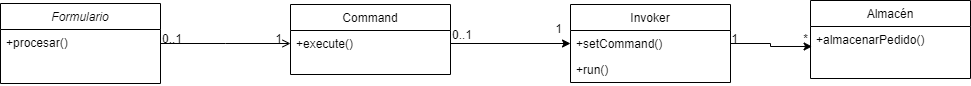

The diagram above was exported from draw.io. Its source (the exported page's mxGraphModel, read from the mxfile embedded in the PNG):
<mxGraphModel dx="1050" dy="549" grid="1" gridSize="10" guides="1" tooltips="1" connect="1" arrows="1" fold="1" page="1" pageScale="1" pageWidth="827" pageHeight="1169" math="0" shadow="0">
  <root>
    <mxCell id="WIyWlLk6GJQsqaUBKTNV-0" />
    <mxCell id="WIyWlLk6GJQsqaUBKTNV-1" parent="WIyWlLk6GJQsqaUBKTNV-0" />
    <mxCell id="zkfFHV4jXpPFQw0GAbJ--0" value="Formulario" style="swimlane;fontStyle=2;align=center;verticalAlign=top;childLayout=stackLayout;horizontal=1;startSize=26;horizontalStack=0;resizeParent=1;resizeLast=0;collapsible=1;marginBottom=0;rounded=0;shadow=0;strokeWidth=1;" parent="WIyWlLk6GJQsqaUBKTNV-1" vertex="1">
      <mxGeometry x="140" y="114" width="160" height="80" as="geometry">
        <mxRectangle x="230" y="140" width="160" height="26" as="alternateBounds" />
      </mxGeometry>
    </mxCell>
    <mxCell id="zkfFHV4jXpPFQw0GAbJ--1" value="+procesar()" style="text;align=left;verticalAlign=top;spacingLeft=4;spacingRight=4;overflow=hidden;rotatable=0;points=[[0,0.5],[1,0.5]];portConstraint=eastwest;" parent="zkfFHV4jXpPFQw0GAbJ--0" vertex="1">
      <mxGeometry y="26" width="160" height="26" as="geometry" />
    </mxCell>
    <mxCell id="zkfFHV4jXpPFQw0GAbJ--13" value="Invoker" style="swimlane;fontStyle=0;align=center;verticalAlign=top;childLayout=stackLayout;horizontal=1;startSize=26;horizontalStack=0;resizeParent=1;resizeLast=0;collapsible=1;marginBottom=0;rounded=0;shadow=0;strokeWidth=1;" parent="WIyWlLk6GJQsqaUBKTNV-1" vertex="1">
      <mxGeometry x="710" y="115" width="160" height="78" as="geometry">
        <mxRectangle x="340" y="380" width="170" height="26" as="alternateBounds" />
      </mxGeometry>
    </mxCell>
    <mxCell id="zkfFHV4jXpPFQw0GAbJ--14" value="+setCommand()&#10;" style="text;align=left;verticalAlign=top;spacingLeft=4;spacingRight=4;overflow=hidden;rotatable=0;points=[[0,0.5],[1,0.5]];portConstraint=eastwest;" parent="zkfFHV4jXpPFQw0GAbJ--13" vertex="1">
      <mxGeometry y="26" width="160" height="26" as="geometry" />
    </mxCell>
    <mxCell id="xSeOHP9_CoLL4MNC1JJB-6" value="+run()" style="text;align=left;verticalAlign=top;spacingLeft=4;spacingRight=4;overflow=hidden;rotatable=0;points=[[0,0.5],[1,0.5]];portConstraint=eastwest;" parent="zkfFHV4jXpPFQw0GAbJ--13" vertex="1">
      <mxGeometry y="52" width="160" height="26" as="geometry" />
    </mxCell>
    <mxCell id="zkfFHV4jXpPFQw0GAbJ--17" value="Command" style="swimlane;fontStyle=0;align=center;verticalAlign=top;childLayout=stackLayout;horizontal=1;startSize=26;horizontalStack=0;resizeParent=1;resizeLast=0;collapsible=1;marginBottom=0;rounded=0;shadow=0;strokeWidth=1;" parent="WIyWlLk6GJQsqaUBKTNV-1" vertex="1">
      <mxGeometry x="430" y="115" width="160" height="70" as="geometry">
        <mxRectangle x="550" y="140" width="160" height="26" as="alternateBounds" />
      </mxGeometry>
    </mxCell>
    <mxCell id="zkfFHV4jXpPFQw0GAbJ--18" value="+execute()" style="text;align=left;verticalAlign=top;spacingLeft=4;spacingRight=4;overflow=hidden;rotatable=0;points=[[0,0.5],[1,0.5]];portConstraint=eastwest;" parent="zkfFHV4jXpPFQw0GAbJ--17" vertex="1">
      <mxGeometry y="26" width="160" height="26" as="geometry" />
    </mxCell>
    <mxCell id="zkfFHV4jXpPFQw0GAbJ--26" value="" style="endArrow=open;shadow=0;strokeWidth=1;rounded=0;endFill=1;edgeStyle=elbowEdgeStyle;elbow=vertical;entryX=0;entryY=0.5;entryDx=0;entryDy=0;" parent="WIyWlLk6GJQsqaUBKTNV-1" source="zkfFHV4jXpPFQw0GAbJ--0" target="zkfFHV4jXpPFQw0GAbJ--18" edge="1">
      <mxGeometry x="0.5" y="41" relative="1" as="geometry">
        <mxPoint x="380" y="192" as="sourcePoint" />
        <mxPoint x="480" y="140" as="targetPoint" />
        <mxPoint x="-40" y="32" as="offset" />
      </mxGeometry>
    </mxCell>
    <mxCell id="zkfFHV4jXpPFQw0GAbJ--27" value="0..1" style="resizable=0;align=left;verticalAlign=bottom;labelBackgroundColor=none;fontSize=12;" parent="zkfFHV4jXpPFQw0GAbJ--26" connectable="0" vertex="1">
      <mxGeometry x="-1" relative="1" as="geometry">
        <mxPoint y="4" as="offset" />
      </mxGeometry>
    </mxCell>
    <mxCell id="zkfFHV4jXpPFQw0GAbJ--28" value="1" style="resizable=0;align=right;verticalAlign=bottom;labelBackgroundColor=none;fontSize=12;" parent="zkfFHV4jXpPFQw0GAbJ--26" connectable="0" vertex="1">
      <mxGeometry x="1" relative="1" as="geometry">
        <mxPoint x="-7" y="4" as="offset" />
      </mxGeometry>
    </mxCell>
    <mxCell id="xSeOHP9_CoLL4MNC1JJB-1" style="edgeStyle=orthogonalEdgeStyle;rounded=0;orthogonalLoop=1;jettySize=auto;html=1;exitX=1;exitY=0.5;exitDx=0;exitDy=0;entryX=0;entryY=0.5;entryDx=0;entryDy=0;" parent="WIyWlLk6GJQsqaUBKTNV-1" source="zkfFHV4jXpPFQw0GAbJ--18" target="zkfFHV4jXpPFQw0GAbJ--13" edge="1">
      <mxGeometry relative="1" as="geometry" />
    </mxCell>
    <mxCell id="xSeOHP9_CoLL4MNC1JJB-2" value="0..1" style="resizable=0;align=left;verticalAlign=bottom;labelBackgroundColor=none;fontSize=12;" parent="WIyWlLk6GJQsqaUBKTNV-1" connectable="0" vertex="1">
      <mxGeometry x="590" y="154" as="geometry" />
    </mxCell>
    <mxCell id="xSeOHP9_CoLL4MNC1JJB-3" value="*" style="resizable=0;align=right;verticalAlign=bottom;labelBackgroundColor=none;fontSize=12;" parent="WIyWlLk6GJQsqaUBKTNV-1" connectable="0" vertex="1">
      <mxGeometry x="680" y="170" as="geometry">
        <mxPoint x="269" y="-12" as="offset" />
      </mxGeometry>
    </mxCell>
    <mxCell id="xSeOHP9_CoLL4MNC1JJB-7" value="Almacén" style="swimlane;fontStyle=0;align=center;verticalAlign=top;childLayout=stackLayout;horizontal=1;startSize=26;horizontalStack=0;resizeParent=1;resizeLast=0;collapsible=1;marginBottom=0;rounded=0;shadow=0;strokeWidth=1;" parent="WIyWlLk6GJQsqaUBKTNV-1" vertex="1">
      <mxGeometry x="950" y="111" width="160" height="78" as="geometry">
        <mxRectangle x="340" y="380" width="170" height="26" as="alternateBounds" />
      </mxGeometry>
    </mxCell>
    <mxCell id="xSeOHP9_CoLL4MNC1JJB-8" value="+almacenarPedido()" style="text;align=left;verticalAlign=top;spacingLeft=4;spacingRight=4;overflow=hidden;rotatable=0;points=[[0,0.5],[1,0.5]];portConstraint=eastwest;" parent="xSeOHP9_CoLL4MNC1JJB-7" vertex="1">
      <mxGeometry y="26" width="160" height="26" as="geometry" />
    </mxCell>
    <mxCell id="xSeOHP9_CoLL4MNC1JJB-10" style="edgeStyle=orthogonalEdgeStyle;rounded=0;orthogonalLoop=1;jettySize=auto;html=1;exitX=1;exitY=0.5;exitDx=0;exitDy=0;entryX=0.01;entryY=0.769;entryDx=0;entryDy=0;entryPerimeter=0;" parent="WIyWlLk6GJQsqaUBKTNV-1" source="zkfFHV4jXpPFQw0GAbJ--14" target="xSeOHP9_CoLL4MNC1JJB-8" edge="1">
      <mxGeometry relative="1" as="geometry" />
    </mxCell>
    <mxCell id="xSeOHP9_CoLL4MNC1JJB-13" value="1" style="resizable=0;align=right;verticalAlign=bottom;labelBackgroundColor=none;fontSize=12;" parent="WIyWlLk6GJQsqaUBKTNV-1" connectable="0" vertex="1">
      <mxGeometry x="610" y="170" as="geometry">
        <mxPoint x="269" y="-12" as="offset" />
      </mxGeometry>
    </mxCell>
    <mxCell id="xSeOHP9_CoLL4MNC1JJB-14" value="1" style="resizable=0;align=right;verticalAlign=bottom;labelBackgroundColor=none;fontSize=12;" parent="WIyWlLk6GJQsqaUBKTNV-1" connectable="0" vertex="1">
      <mxGeometry x="434" y="160" as="geometry">
        <mxPoint x="269" y="-12" as="offset" />
      </mxGeometry>
    </mxCell>
  </root>
</mxGraphModel>